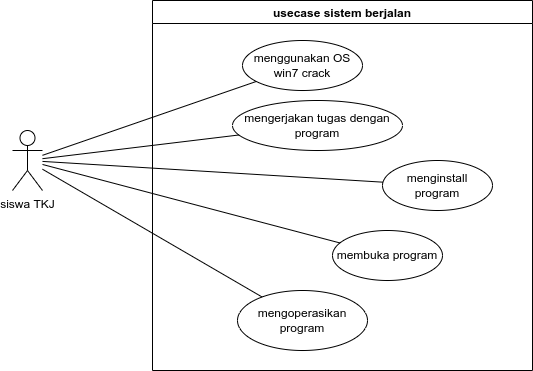

The diagram above was exported from draw.io. Its source (the exported page's mxGraphModel, read from the mxfile embedded in the PNG):
<mxGraphModel dx="868" dy="557" grid="1" gridSize="10" guides="1" tooltips="1" connect="1" arrows="1" fold="1" page="1" pageScale="1" pageWidth="850" pageHeight="1100" math="0" shadow="0">
  <root>
    <mxCell id="0" />
    <mxCell id="1" parent="0" />
    <mxCell id="PbReehP1cDgjeps6OQ1Z-30" value="usecase sistem berjalan" style="swimlane;" parent="1" vertex="1">
      <mxGeometry x="280" y="40" width="380" height="370" as="geometry" />
    </mxCell>
    <mxCell id="PbReehP1cDgjeps6OQ1Z-31" value="mengerjakan tugas dengan program" style="ellipse;whiteSpace=wrap;html=1;" parent="PbReehP1cDgjeps6OQ1Z-30" vertex="1">
      <mxGeometry x="80" y="100" width="170" height="50" as="geometry" />
    </mxCell>
    <mxCell id="PbReehP1cDgjeps6OQ1Z-2" value="menginstall program" style="ellipse;whiteSpace=wrap;html=1;" parent="PbReehP1cDgjeps6OQ1Z-30" vertex="1">
      <mxGeometry x="230" y="160" width="110" height="50" as="geometry" />
    </mxCell>
    <mxCell id="PbReehP1cDgjeps6OQ1Z-3" value="membuka program" style="ellipse;whiteSpace=wrap;html=1;" parent="PbReehP1cDgjeps6OQ1Z-30" vertex="1">
      <mxGeometry x="180" y="230" width="110" height="50" as="geometry" />
    </mxCell>
    <mxCell id="PbReehP1cDgjeps6OQ1Z-4" value="mengoperasikan program" style="ellipse;whiteSpace=wrap;html=1;" parent="PbReehP1cDgjeps6OQ1Z-30" vertex="1">
      <mxGeometry x="85" y="290" width="130" height="60" as="geometry" />
    </mxCell>
    <mxCell id="PbReehP1cDgjeps6OQ1Z-5" value="menggunakan OS win7 crack" style="ellipse;whiteSpace=wrap;html=1;" parent="PbReehP1cDgjeps6OQ1Z-30" vertex="1">
      <mxGeometry x="90" y="40" width="120" height="50" as="geometry" />
    </mxCell>
    <mxCell id="PbReehP1cDgjeps6OQ1Z-6" style="rounded=0;orthogonalLoop=1;jettySize=auto;html=1;endArrow=none;endFill=0;" parent="1" source="PbReehP1cDgjeps6OQ1Z-1" edge="1" target="PbReehP1cDgjeps6OQ1Z-2">
      <mxGeometry relative="1" as="geometry">
        <mxPoint x="250" y="100" as="targetPoint" />
      </mxGeometry>
    </mxCell>
    <mxCell id="PbReehP1cDgjeps6OQ1Z-7" style="edgeStyle=none;rounded=0;orthogonalLoop=1;jettySize=auto;html=1;endArrow=none;endFill=0;" parent="1" source="PbReehP1cDgjeps6OQ1Z-1" target="PbReehP1cDgjeps6OQ1Z-3" edge="1">
      <mxGeometry relative="1" as="geometry" />
    </mxCell>
    <mxCell id="PbReehP1cDgjeps6OQ1Z-8" style="edgeStyle=none;rounded=0;orthogonalLoop=1;jettySize=auto;html=1;endArrow=none;endFill=0;" parent="1" source="PbReehP1cDgjeps6OQ1Z-1" target="PbReehP1cDgjeps6OQ1Z-4" edge="1">
      <mxGeometry relative="1" as="geometry">
        <mxPoint x="190" y="180" as="targetPoint" />
      </mxGeometry>
    </mxCell>
    <mxCell id="PbReehP1cDgjeps6OQ1Z-9" style="edgeStyle=none;rounded=0;orthogonalLoop=1;jettySize=auto;html=1;endArrow=none;endFill=0;" parent="1" source="PbReehP1cDgjeps6OQ1Z-1" target="PbReehP1cDgjeps6OQ1Z-5" edge="1">
      <mxGeometry relative="1" as="geometry" />
    </mxCell>
    <mxCell id="PbReehP1cDgjeps6OQ1Z-32" style="edgeStyle=none;rounded=0;orthogonalLoop=1;jettySize=auto;html=1;endArrow=none;endFill=0;" parent="1" source="PbReehP1cDgjeps6OQ1Z-1" target="PbReehP1cDgjeps6OQ1Z-31" edge="1">
      <mxGeometry relative="1" as="geometry" />
    </mxCell>
    <mxCell id="PbReehP1cDgjeps6OQ1Z-1" value="siswa TKJ" style="shape=umlActor;verticalLabelPosition=bottom;verticalAlign=top;html=1;" parent="1" vertex="1">
      <mxGeometry x="140" y="170" width="30" height="60" as="geometry" />
    </mxCell>
  </root>
</mxGraphModel>